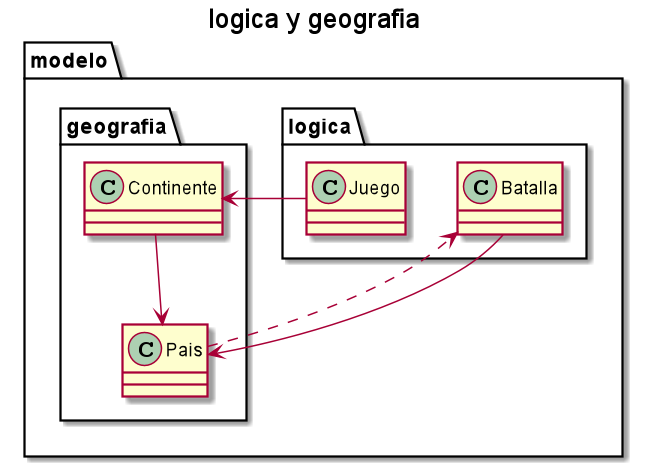

The diagram above was rendered by PlantUML. Its source (embedded in the PNG):
@startuml

title logica y geografia

package modelo {
    package logica {
        class Batalla
        class Juego
    }

    package geografia {
        class Continente
        class Pais
    }

    Pais ..> Batalla
    Juego --> Continente
    Continente --> Pais
    Batalla --> Pais
}

@enduml